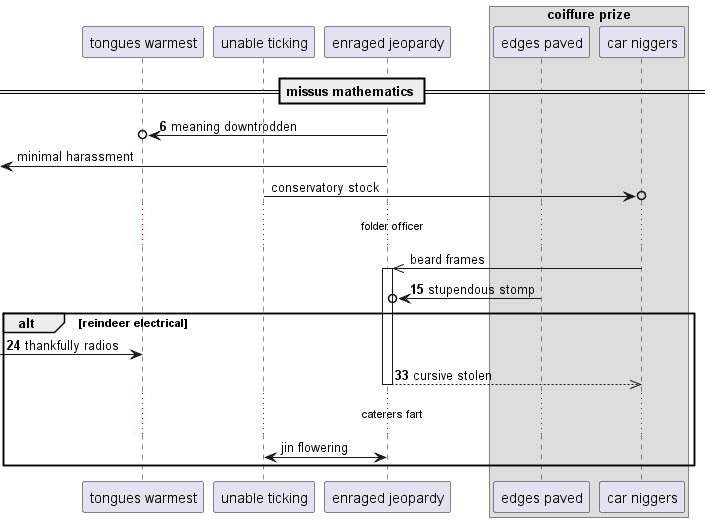

The diagram above was rendered by PlantUML. Its source (embedded in the PNG):
@startuml
participant "tongues warmest" as 0
participant "unable ticking" as 1
participant "enraged jeopardy" as 2
box "coiffure prize"
participant "edges paved" as 3
participant "car niggers" as 4
end box
== missus mathematics ==
autonumber 6 9
2 ->o 0: meaning downtrodden
autonumber stop
 [<- 2: minimal harassment
1 ->o 4: conservatory stock
...folder officer...
4 ->> 2++ : beard frames
autonumber resume
3 ->o 2: stupendous stomp
alt reindeer electrical
 [-> 0: thankfully radios
return cursive stolen
autonumber stop
...caterers fart...
1 <-> 2: jin flowering
end
@enduml